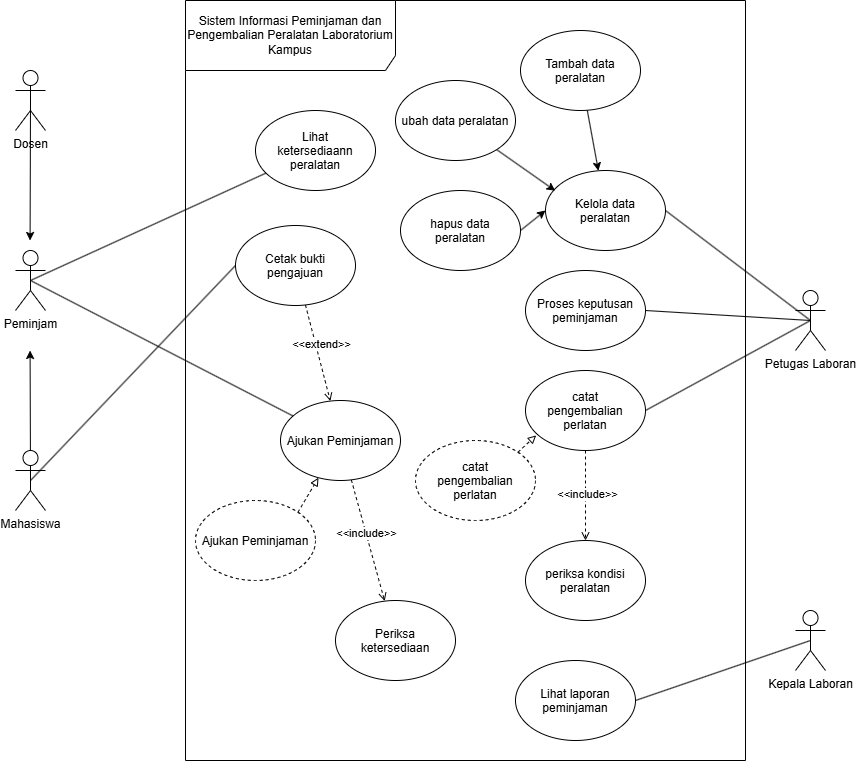

The diagram above was exported from draw.io. Its source (the exported page's mxGraphModel, read from the mxfile embedded in the PNG):
<mxGraphModel dx="1143" dy="1635" grid="1" gridSize="10" guides="1" tooltips="1" connect="1" arrows="1" fold="1" page="1" pageScale="1" pageWidth="850" pageHeight="1100" math="0" shadow="0">
  <root>
    <mxCell id="0" />
    <mxCell id="1" parent="0" />
    <mxCell id="MJ5oRvBUK9_VL224vhH3-1" parent="1" style="shape=umlFrame;whiteSpace=wrap;html=1;pointerEvents=0;recursiveResize=0;container=1;collapsible=0;width=210;height=70;" value="Sistem Informasi Peminjaman dan Pengembalian Peralatan Laboratorium &lt;br/&gt;Kampus" vertex="1">
      <mxGeometry height="760" width="560" x="320" y="290" as="geometry" />
    </mxCell>
    <mxCell id="MJ5oRvBUK9_VL224vhH3-2" parent="MJ5oRvBUK9_VL224vhH3-1" style="ellipse;whiteSpace=wrap;html=1;shapeInside=1;" value="Lihat ketersediaann peralatan" vertex="1">
      <mxGeometry height="80" width="120" x="70" y="110" as="geometry" />
    </mxCell>
    <mxCell id="MJ5oRvBUK9_VL224vhH3-3" parent="MJ5oRvBUK9_VL224vhH3-1" style="ellipse;whiteSpace=wrap;html=1;shapeInside=1;" value="Kelola data peralatan" vertex="1">
      <mxGeometry height="80" width="120" x="360" y="170" as="geometry" />
    </mxCell>
    <mxCell id="MJ5oRvBUK9_VL224vhH3-4" edge="1" parent="MJ5oRvBUK9_VL224vhH3-1" source="MJ5oRvBUK9_VL224vhH3-5" style="edgeStyle=none;html=1;endArrow=open;endFill=0;dashed=1;" target="MJ5oRvBUK9_VL224vhH3-8" value="">
      <mxGeometry relative="1" as="geometry" />
    </mxCell>
    <mxCell id="MJ5oRvBUK9_VL224vhH3-47" connectable="0" parent="MJ5oRvBUK9_VL224vhH3-4" style="edgeLabel;html=1;align=center;verticalAlign=middle;resizable=0;points=[];" value="&amp;lt;&amp;lt;include&amp;gt;&amp;gt;" vertex="1">
      <mxGeometry relative="1" x="-0.1253" as="geometry">
        <mxPoint as="offset" />
      </mxGeometry>
    </mxCell>
    <mxCell id="MJ5oRvBUK9_VL224vhH3-5" parent="MJ5oRvBUK9_VL224vhH3-1" style="ellipse;whiteSpace=wrap;html=1;shapeInside=1;" value="Ajukan Peminjaman" vertex="1">
      <mxGeometry height="80" width="120" x="95" y="400" as="geometry" />
    </mxCell>
    <mxCell id="MJ5oRvBUK9_VL224vhH3-6" edge="1" parent="MJ5oRvBUK9_VL224vhH3-1" source="MJ5oRvBUK9_VL224vhH3-7" style="edgeStyle=none;html=1;endArrow=open;endFill=0;dashed=1;" target="MJ5oRvBUK9_VL224vhH3-5" value="">
      <mxGeometry relative="1" as="geometry" />
    </mxCell>
    <mxCell id="MJ5oRvBUK9_VL224vhH3-49" connectable="0" parent="MJ5oRvBUK9_VL224vhH3-6" style="edgeLabel;html=1;align=center;verticalAlign=middle;resizable=0;points=[];" value="&amp;lt;&amp;lt;extend&amp;gt;&amp;gt;" vertex="1">
      <mxGeometry relative="1" x="-0.1462" y="5" as="geometry">
        <mxPoint as="offset" />
      </mxGeometry>
    </mxCell>
    <mxCell id="MJ5oRvBUK9_VL224vhH3-7" parent="MJ5oRvBUK9_VL224vhH3-1" style="ellipse;whiteSpace=wrap;html=1;shapeInside=1;" value="Cetak bukti pengajuan" vertex="1">
      <mxGeometry height="80" width="120" x="50" y="225" as="geometry" />
    </mxCell>
    <mxCell id="MJ5oRvBUK9_VL224vhH3-8" parent="MJ5oRvBUK9_VL224vhH3-1" style="ellipse;whiteSpace=wrap;html=1;shapeInside=1;" value="Periksa ketersediaan" vertex="1">
      <mxGeometry height="80" width="120" x="150" y="600" as="geometry" />
    </mxCell>
    <mxCell id="MJ5oRvBUK9_VL224vhH3-9" parent="MJ5oRvBUK9_VL224vhH3-1" style="ellipse;whiteSpace=wrap;html=1;shapeInside=1;" value="Proses keputusan peminjaman" vertex="1">
      <mxGeometry height="80" width="120" x="340" y="270" as="geometry" />
    </mxCell>
    <mxCell id="MJ5oRvBUK9_VL224vhH3-10" parent="MJ5oRvBUK9_VL224vhH3-1" style="ellipse;whiteSpace=wrap;html=1;shapeInside=1;" value="Lihat laporan peminjaman" vertex="1">
      <mxGeometry height="80" width="120" x="330" y="660" as="geometry" />
    </mxCell>
    <mxCell id="MJ5oRvBUK9_VL224vhH3-34" edge="1" parent="MJ5oRvBUK9_VL224vhH3-1" source="MJ5oRvBUK9_VL224vhH3-29" style="edgeStyle=none;html=1;" target="MJ5oRvBUK9_VL224vhH3-3" value="">
      <mxGeometry relative="1" as="geometry" />
    </mxCell>
    <mxCell id="MJ5oRvBUK9_VL224vhH3-29" parent="MJ5oRvBUK9_VL224vhH3-1" style="ellipse;whiteSpace=wrap;html=1;shapeInside=1;" value="Tambah data peralatan" vertex="1">
      <mxGeometry height="80" width="120" x="335" y="30" as="geometry" />
    </mxCell>
    <mxCell id="MJ5oRvBUK9_VL224vhH3-33" edge="1" parent="MJ5oRvBUK9_VL224vhH3-1" source="MJ5oRvBUK9_VL224vhH3-30" style="edgeStyle=none;html=1;entryX=0.081;entryY=0.253;entryDx=0;entryDy=0;entryPerimeter=0;" target="MJ5oRvBUK9_VL224vhH3-3" value="">
      <mxGeometry relative="1" as="geometry" />
    </mxCell>
    <mxCell id="MJ5oRvBUK9_VL224vhH3-30" parent="MJ5oRvBUK9_VL224vhH3-1" style="ellipse;whiteSpace=wrap;html=1;shapeInside=1;" value="ubah data peralatan" vertex="1">
      <mxGeometry height="80" width="120" x="210" y="80" as="geometry" />
    </mxCell>
    <mxCell id="MJ5oRvBUK9_VL224vhH3-32" edge="1" parent="MJ5oRvBUK9_VL224vhH3-1" source="MJ5oRvBUK9_VL224vhH3-31" style="edgeStyle=none;html=1;exitX=1;exitY=0.5;exitDx=0;exitDy=0;entryX=0;entryY=0.5;entryDx=0;entryDy=0;" target="MJ5oRvBUK9_VL224vhH3-3">
      <mxGeometry relative="1" as="geometry" />
    </mxCell>
    <mxCell id="MJ5oRvBUK9_VL224vhH3-31" parent="MJ5oRvBUK9_VL224vhH3-1" style="ellipse;whiteSpace=wrap;html=1;shapeInside=1;" value="hapus data peralatan" vertex="1">
      <mxGeometry height="80" width="120" x="215" y="190" as="geometry" />
    </mxCell>
    <mxCell id="MJ5oRvBUK9_VL224vhH3-40" edge="1" parent="MJ5oRvBUK9_VL224vhH3-1" source="MJ5oRvBUK9_VL224vhH3-36" style="edgeStyle=none;html=1;endArrow=open;endFill=0;dashed=1;" target="MJ5oRvBUK9_VL224vhH3-37" value="">
      <mxGeometry relative="1" as="geometry" />
    </mxCell>
    <mxCell id="MJ5oRvBUK9_VL224vhH3-41" connectable="0" parent="MJ5oRvBUK9_VL224vhH3-40" style="edgeLabel;html=1;align=center;verticalAlign=middle;resizable=0;points=[];" value="&amp;lt;&amp;lt;include&amp;gt;&amp;gt;" vertex="1">
      <mxGeometry relative="1" x="-0.05" y="1" as="geometry">
        <mxPoint as="offset" />
      </mxGeometry>
    </mxCell>
    <mxCell id="MJ5oRvBUK9_VL224vhH3-36" parent="MJ5oRvBUK9_VL224vhH3-1" style="ellipse;whiteSpace=wrap;html=1;shapeInside=1;" value="catat pengembalian perlatan" vertex="1">
      <mxGeometry height="80" width="120" x="340" y="370" as="geometry" />
    </mxCell>
    <mxCell id="MJ5oRvBUK9_VL224vhH3-37" parent="MJ5oRvBUK9_VL224vhH3-1" style="ellipse;whiteSpace=wrap;html=1;shapeInside=1;" value="periksa kondisi peralatan" vertex="1">
      <mxGeometry height="80" width="120" x="340" y="540" as="geometry" />
    </mxCell>
    <mxCell id="MJ5oRvBUK9_VL224vhH3-45" parent="MJ5oRvBUK9_VL224vhH3-1" style="ellipse;whiteSpace=wrap;html=1;shapeInside=1;dashed=1;" value="catat pengembalian perlatan" vertex="1">
      <mxGeometry height="80" width="120" x="230" y="440" as="geometry" />
    </mxCell>
    <mxCell id="MJ5oRvBUK9_VL224vhH3-46" edge="1" parent="MJ5oRvBUK9_VL224vhH3-1" source="MJ5oRvBUK9_VL224vhH3-45" style="edgeStyle=none;html=1;exitX=1;exitY=0;exitDx=0;exitDy=0;entryX=0.089;entryY=0.811;entryDx=0;entryDy=0;entryPerimeter=0;endArrow=block;endFill=0;dashed=1;" target="MJ5oRvBUK9_VL224vhH3-36">
      <mxGeometry relative="1" as="geometry" />
    </mxCell>
    <mxCell id="MJ5oRvBUK9_VL224vhH3-51" edge="1" parent="MJ5oRvBUK9_VL224vhH3-1" source="MJ5oRvBUK9_VL224vhH3-50" style="edgeStyle=none;html=1;exitX=1;exitY=0;exitDx=0;exitDy=0;dashed=1;endArrow=block;endFill=0;" target="MJ5oRvBUK9_VL224vhH3-5">
      <mxGeometry relative="1" as="geometry" />
    </mxCell>
    <mxCell id="MJ5oRvBUK9_VL224vhH3-50" parent="MJ5oRvBUK9_VL224vhH3-1" style="ellipse;whiteSpace=wrap;html=1;shapeInside=1;dashed=1;" value="Ajukan Peminjaman" vertex="1">
      <mxGeometry height="80" width="120" x="10" y="500" as="geometry" />
    </mxCell>
    <mxCell id="MJ5oRvBUK9_VL224vhH3-13" edge="1" parent="1" source="MJ5oRvBUK9_VL224vhH3-16" style="edgeStyle=none;html=1;exitX=0.5;exitY=0.5;exitDx=0;exitDy=0;exitPerimeter=0;endArrow=none;endFill=0;" target="MJ5oRvBUK9_VL224vhH3-2">
      <mxGeometry relative="1" as="geometry" />
    </mxCell>
    <mxCell id="MJ5oRvBUK9_VL224vhH3-14" edge="1" parent="1" source="MJ5oRvBUK9_VL224vhH3-16" style="edgeStyle=none;html=1;exitX=0.5;exitY=0.5;exitDx=0;exitDy=0;exitPerimeter=0;endArrow=none;endFill=0;" target="MJ5oRvBUK9_VL224vhH3-5">
      <mxGeometry relative="1" as="geometry" />
    </mxCell>
    <mxCell id="MJ5oRvBUK9_VL224vhH3-16" parent="1" style="shape=umlActor;verticalLabelPosition=bottom;verticalAlign=top;html=1;outlineConnect=0;" value="Peminjam" vertex="1">
      <mxGeometry height="60" width="30" x="150" y="540" as="geometry" />
    </mxCell>
    <mxCell id="MJ5oRvBUK9_VL224vhH3-17" edge="1" parent="1" source="MJ5oRvBUK9_VL224vhH3-19" style="edgeStyle=none;html=1;exitX=0.5;exitY=0.5;exitDx=0;exitDy=0;exitPerimeter=0;entryX=1;entryY=0.5;entryDx=0;entryDy=0;endArrow=none;endFill=0;" target="MJ5oRvBUK9_VL224vhH3-3">
      <mxGeometry relative="1" as="geometry" />
    </mxCell>
    <mxCell id="MJ5oRvBUK9_VL224vhH3-18" edge="1" parent="1" source="MJ5oRvBUK9_VL224vhH3-19" style="edgeStyle=none;html=1;exitX=0.5;exitY=0.5;exitDx=0;exitDy=0;exitPerimeter=0;entryX=1;entryY=0.5;entryDx=0;entryDy=0;endArrow=none;endFill=0;" target="MJ5oRvBUK9_VL224vhH3-9">
      <mxGeometry relative="1" as="geometry" />
    </mxCell>
    <mxCell id="MJ5oRvBUK9_VL224vhH3-19" parent="1" style="shape=umlActor;verticalLabelPosition=bottom;verticalAlign=top;html=1;outlineConnect=0;" value="Petugas Laboran" vertex="1">
      <mxGeometry height="60" width="30" x="930" y="580" as="geometry" />
    </mxCell>
    <mxCell id="MJ5oRvBUK9_VL224vhH3-20" edge="1" parent="1" source="MJ5oRvBUK9_VL224vhH3-21" style="edgeStyle=none;html=1;exitX=0.5;exitY=0.5;exitDx=0;exitDy=0;exitPerimeter=0;entryX=1;entryY=0.5;entryDx=0;entryDy=0;endArrow=none;endFill=0;" target="MJ5oRvBUK9_VL224vhH3-10">
      <mxGeometry relative="1" as="geometry" />
    </mxCell>
    <mxCell id="MJ5oRvBUK9_VL224vhH3-21" parent="1" style="shape=umlActor;verticalLabelPosition=bottom;verticalAlign=top;html=1;outlineConnect=0;" value="Kepala Laboran" vertex="1">
      <mxGeometry height="60" width="30" x="930" y="900" as="geometry" />
    </mxCell>
    <mxCell id="MJ5oRvBUK9_VL224vhH3-26" edge="1" parent="1" source="MJ5oRvBUK9_VL224vhH3-22" style="edgeStyle=none;html=1;exitX=0.5;exitY=0.5;exitDx=0;exitDy=0;exitPerimeter=0;">
      <mxGeometry relative="1" as="geometry">
        <mxPoint x="164.58" y="530" as="targetPoint" />
      </mxGeometry>
    </mxCell>
    <mxCell id="MJ5oRvBUK9_VL224vhH3-22" parent="1" style="shape=umlActor;verticalLabelPosition=bottom;verticalAlign=top;html=1;outlineConnect=0;" value="Dosen" vertex="1">
      <mxGeometry height="60" width="30" x="150" y="360" as="geometry" />
    </mxCell>
    <mxCell id="MJ5oRvBUK9_VL224vhH3-24" edge="1" parent="1" source="MJ5oRvBUK9_VL224vhH3-23" style="edgeStyle=none;html=1;exitX=0.5;exitY=0.5;exitDx=0;exitDy=0;exitPerimeter=0;">
      <mxGeometry relative="1" as="geometry">
        <mxPoint x="164.57522123893807" y="640" as="targetPoint" />
      </mxGeometry>
    </mxCell>
    <mxCell id="MJ5oRvBUK9_VL224vhH3-52" edge="1" parent="1" source="MJ5oRvBUK9_VL224vhH3-23" style="edgeStyle=none;html=1;exitX=0.5;exitY=0.5;exitDx=0;exitDy=0;exitPerimeter=0;entryX=0;entryY=0.5;entryDx=0;entryDy=0;endArrow=none;endFill=0;" target="MJ5oRvBUK9_VL224vhH3-7">
      <mxGeometry relative="1" as="geometry" />
    </mxCell>
    <mxCell id="MJ5oRvBUK9_VL224vhH3-23" parent="1" style="shape=umlActor;verticalLabelPosition=bottom;verticalAlign=top;html=1;outlineConnect=0;" value="Mahasiswa" vertex="1">
      <mxGeometry height="60" width="30" x="150" y="740" as="geometry" />
    </mxCell>
    <mxCell id="MJ5oRvBUK9_VL224vhH3-39" edge="1" parent="1" source="MJ5oRvBUK9_VL224vhH3-36" style="edgeStyle=none;html=1;exitX=1;exitY=0.5;exitDx=0;exitDy=0;entryX=0.5;entryY=0.5;entryDx=0;entryDy=0;entryPerimeter=0;endArrow=none;endFill=0;" target="MJ5oRvBUK9_VL224vhH3-19">
      <mxGeometry relative="1" as="geometry" />
    </mxCell>
  </root>
</mxGraphModel>